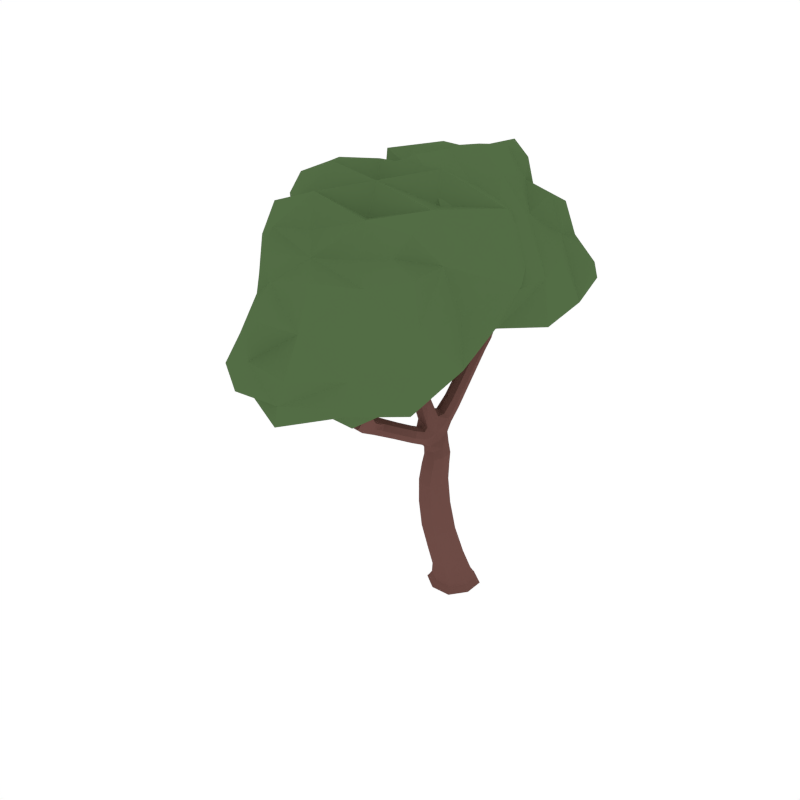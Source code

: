 # Source: CommonTree_5.blend  (saved by Blender 2.79.0; exported with 4.5.12 LTS)
import bpy
from mathutils import Matrix  # noqa: F401  (used for matrix-valued properties, if any)

bpy.ops.wm.read_factory_settings(use_empty=True)
scene = bpy.context.scene
scene.name = 'Scene'

# ---- collections
col_collection_1 = bpy.data.collections.new('Collection 1'); scene.collection.children.link(col_collection_1)

# ---- materials (node trees are filled in below, after node groups)
mat_wood = bpy.data.materials.new('Wood')
mat_wood.alpha_threshold = 0.0
mat_wood.diffuse_color = (0.1529, 0.07036, 0.05951, 1.0)
mat_wood.roughness = 0.5
mat_green = bpy.data.materials.new('Green')
mat_green.alpha_threshold = 0.0
mat_green.diffuse_color = (0.08744, 0.1523, 0.05986, 1.0)
mat_green.roughness = 0.5

# ---- material node trees

# ---- world
world_world = bpy.data.worlds.new('World'); scene.world = world_world
world_world.color = (1.0, 1.0, 1.0)
world_world.use_sun_shadow = False
world_world.sun_shadow_jitter_overblur = 0.0
world_world.cycles.sampling_method = 'NONE'
world_world.cycles.sample_map_resolution = 256

# ---- meshes
me_cube_014 = bpy.data.meshes.new('Cube.014')
me_cube_014.from_pydata([(0.01768, 0.02422, 0.2263), (-0.1054, -0.03797, 0.2238), (-0.04311, -0.161, 0.2214), (0.08, -0.09883, 0.2238), (-0.0117, 0.01568, -0.04512), (-0.04594, -0.2502, 0.5836), (0.1049, -0.0226, 0.0007295), (-0.04997, -0.101, 0.0007536), (-0.1283, 0.05395, 0.0007295), (0.02658, 0.1323, 0.0007055), (0.03463, 0.1568, -0.0371), (-0.1529, 0.062, -0.0371), (-0.05802, -0.1255, -0.0371), (0.1295, -0.03064, -0.0371), (-0.03826, -0.2427, 0.824), (0.006806, -0.08609, 0.5981), (0.05625, -0.1928, 0.593), (-0.09538, -0.1435, 0.5888), (-0.00589, 0.1905, 1.505), (0.007559, -0.09973, 0.8478), (0.04971, -0.1924, 0.838), (-0.08041, -0.1501, 0.8338), (0.03975, -0.4982, 1.587), (-0.001297, -0.1809, 1.035), (-0.104, -0.149, 1.037), (-0.06815, -0.2552, 0.9782), (0.1312, -0.5913, 1.692), (0.09611, -0.5085, 1.577), (0.05599, -0.4468, 1.608), (0.2351, -0.4006, 1.681), (0.1792, -0.746, 1.98), (0.1026, -0.5442, 1.703), (0.1428, -0.5528, 1.701), (0.09097, -0.5827, 1.694), (0.1728, -0.8137, 2.053), (0.1339, -0.7722, 1.973), (0.1682, -0.7754, 1.961), (0.1449, -0.7429, 1.991), (0.01155, -0.3878, 1.507), (-0.04257, -0.3538, 1.526), (-0.02919, -0.4294, 1.479), (-0.08332, -0.3954, 1.498), (0.2386, -0.44, 1.681), (0.2151, -0.3987, 1.682), (0.2187, -0.4382, 1.682), (0.2086, -0.401, 1.836), (0.2175, -0.4289, 1.764), (0.236, -0.3959, 1.768), (0.2171, -0.3952, 1.763), (0.1438, -0.4097, 1.641), (0.1773, -0.4625, 1.625), (0.1586, -0.4078, 1.616), (0.131, -0.6601, 1.863), (0.1571, -0.7019, 1.854), (0.1209, -0.6943, 1.855), (0.1672, -0.6677, 1.862), (0.167, -0.6282, 1.798), (0.1198, -0.6555, 1.79), (0.1571, -0.6654, 1.795), (0.06241, -0.4908, 1.956), (-0.01837, -0.4073, 2.08), (0.04936, -0.5126, 1.97), (0.04203, -0.4886, 1.936), (0.02898, -0.5104, 1.951), (-0.3782, -0.03318, 1.513), (-0.09038, -0.2463, 1.195), (-0.07039, -0.1816, 1.252), (-0.03015, -0.2304, 1.223), (-0.5177, 0.1005, 1.688), (-0.4015, -0.03539, 1.468), (-0.3752, 0.02789, 1.505), (-0.4903, 0.1726, 2.133), (-0.5642, 0.0901, 1.663), (-0.5274, 0.1533, 1.668), (-0.5739, 0.1429, 1.643), (-0.4876, 0.1546, 2.251), (-0.5287, 0.1687, 2.128), (-0.4825, 0.1318, 2.14), (-0.5208, 0.1279, 2.134), (-0.3985, 0.02568, 1.46), (-0.1765, -0.1217, 1.209), (-0.1827, -0.1255, 1.325), (-0.2006, -0.1885, 1.263), (-0.2068, -0.1922, 1.379), (-0.5634, 0.1124, 1.868), (-0.5194, 0.1196, 1.886), (-0.5718, 0.1607, 1.852), (-0.5278, 0.1679, 1.871), (0.1001, -0.6175, 1.807), (0.1157, -0.5925, 1.791), (0.1237, -0.6197, 1.829), (0.1393, -0.5947, 1.813), (-0.04541, -0.216, 0.924), (-0.08493, -0.1349, 0.9484), (0.03308, -0.1729, 0.9477), (-0.006449, -0.09184, 0.9721), (0.02197, 0.314, 1.948), (0.07273, 0.1665, 1.506), (0.04235, 0.2034, 1.475), (0.0245, 0.1536, 1.536), (0.04541, 0.3173, 1.981), (0.04346, 0.2852, 1.964), (0.05611, 0.3307, 1.935), (0.07759, 0.302, 1.951), (-0.004758, 0.02876, 1.342), (0.01279, 0.07948, 1.275), (0.04589, 0.04142, 1.309), (-0.03785, 0.06683, 1.309), (0.0806, 0.2366, 1.719), (0.05389, 0.2701, 1.694), (0.03819, 0.2221, 1.742), (0.01148, 0.2557, 1.717), (-0.0782, -0.07298, 1.096), (0.01837, -0.1021, 1.095), (-0.02054, -0.05949, 1.056), (-0.03929, -0.1156, 1.135), (-0.2755, -0.453, 1.138), (-0.3384, -0.6263, 1.208), (-0.2541, -0.5149, 1.107), (-0.2119, -0.4526, 1.172), (0.02365, -0.7393, 1.343), (-0.4894, -0.8243, 1.455), (-0.3021, -0.574, 1.249), (-0.2871, -0.6235, 1.229), (-0.3533, -0.5767, 1.228), (-0.5599, -0.8685, 1.51), (-0.5323, -0.7935, 1.452), (-0.5185, -0.821, 1.433), (-0.5032, -0.7969, 1.474), (-0.08887, -0.3955, 1.082), (-0.1178, -0.3426, 1.117), (-0.1489, -0.3885, 1.042), (-0.1778, -0.3356, 1.077), (0.04473, -0.7857, 1.466), (-0.009675, -0.76, 1.337), (0.01612, -0.7223, 1.35), (-0.0172, -0.743, 1.345), (0.05149, -0.7946, 1.494), (0.06956, -0.7861, 1.461), (0.06675, -0.771, 1.466), (0.04754, -0.8007, 1.461), (-0.1979, -0.569, 1.176), (-0.1526, -0.5037, 1.186), (-0.1943, -0.5634, 1.126), (-0.149, -0.498, 1.135), (0.02426, -0.7791, 1.4), (0.04533, -0.7489, 1.406), (0.05083, -0.7659, 1.402), (0.01875, -0.762, 1.404), (-0.1, -0.6605, 1.252), (-0.0606, -0.6171, 1.261), (-0.09615, -0.6669, 1.223), (-0.05671, -0.6235, 1.232), (-0.4228, -0.7123, 1.375), (-0.4473, -0.7488, 1.351), (-0.4568, -0.7147, 1.361), (-0.4133, -0.7464, 1.364), (-0.3717, -0.7106, 1.312), (-0.4163, -0.6784, 1.31), (-0.4088, -0.716, 1.303), (-0.3129, -0.6138, 1.517), (-0.2878, -0.5489, 1.672), (-0.3396, -0.6157, 1.528), (-0.3181, -0.5894, 1.504), (-0.3448, -0.5913, 1.515), (-0.3932, -0.6514, 1.339), (-0.3623, -0.6498, 1.325), (-0.3868, -0.6795, 1.354), (-0.3559, -0.6779, 1.34), (-0.1663, -0.2746, 1.403), (-0.1266, -0.3283, 1.374), (-0.06482, -0.3098, 1.405), (-0.1045, -0.2562, 1.433), (0.1625, -0.4644, 1.649), (0.2364, -0.4296, 1.769), (-0.1129, -0.2257, 1.025), (-0.01481, -0.2709, 1.026), (-0.05959, -0.2413, 1.072), (0.02425, 0.1252, -0.04311), (0.07946, -0.02171, 0.2257), (0.01333, -0.04881, 0.4171), (-0.08282, 0.1563, -0.0371), (-0.1212, 0.05163, -0.04311), (-0.1001, -0.1075, 0.4117), (-0.1523, -0.05544, -0.0371), (-0.04764, -0.09386, -0.04311), (-0.04321, -0.2219, 0.4074), (0.05943, -0.1249, -0.0371), (0.09784, -0.02027, -0.04311), (0.07019, -0.1633, 0.4128), (0.1045, 0.07444, 0.0007115), (-0.0593, 0.02383, 0.2257), (-0.1052, -0.115, 0.222), (0.03419, -0.1607, 0.222), (0.09011, -0.03884, 0.07141), (-0.04544, -0.1074, 0.07083), (-0.114, 0.02815, 0.07141), (0.02153, 0.0967, 0.07199), (-0.07047, 0.1319, 0.0007115), (-0.1279, -0.04309, 0.0007476), (0.04706, -0.1005, 0.0007476), (0.1289, 0.0868, -0.0371), (0.03141, 0.147, -0.02364), (-0.143, 0.05879, -0.02363), (-0.0548, -0.1157, -0.02363), (0.1197, -0.02743, -0.02363), (0.00319, -0.09919, 0.7486), (-0.08947, -0.1547, 0.7358), (-0.04604, -0.2543, 0.7294), (0.04662, -0.1988, 0.7421), (-0.0972, -0.2108, 0.5838), (0.01851, -0.2485, 0.587), (0.05609, -0.1248, 0.5978), (-0.05566, -0.08841, 0.5948), (0.008237, -0.09488, 0.9157), (-0.07623, -0.14, 0.8992), (-0.03418, -0.2263, 0.8836), (0.05029, -0.1812, 0.9), (-0.08189, -0.2088, 0.8254), (0.01683, -0.2409, 0.8286), (0.05006, -0.1333, 0.8464), (-0.0464, -0.1019, 0.8433), (-0.05195, -0.1495, 1.151), (-0.1241, -0.1504, 1.104), (-0.07173, -0.2273, 1.096), (-0.01265, -0.2007, 1.106), (0.01087, -0.1386, 1.065), (-0.05603, -0.09307, 0.9663), (-0.01193, -0.2259, 1.018), (-0.08433, -0.1863, 0.9304), (0.07953, -0.4905, 1.646), (0.0661, -0.5329, 1.631), (0.1117, -0.5415, 1.624), (0.1377, -0.5009, 1.651), (0.03373, -0.4695, 1.6), (-0.1426, -0.2234, 1.212), (-0.05069, -0.2508, 1.201), (0.09614, -0.4277, 1.618), (0.1173, -0.5857, 1.759), (0.1102, -0.6296, 1.755), (0.1484, -0.639, 1.757), (0.1589, -0.6015, 1.762), (0.1083, -0.5967, 1.69), (0.1468, -0.5741, 1.696), (0.1258, -0.539, 1.704), (0.08654, -0.5613, 1.699), (0.1602, -0.7887, 2.047), (0.1518, -0.8099, 2.031), (0.1773, -0.8113, 2.021), (0.1857, -0.7902, 2.036), (0.1824, -0.7615, 1.968), (0.1535, -0.6079, 1.801), (0.1309, -0.7568, 1.984), (0.1362, -0.6696, 1.792), (-0.07665, -0.3659, 1.517), (0.06391, -0.5166, 1.577), (0.1345, -0.4863, 1.592), (-0.005145, -0.3606, 1.523), (0.09355, -0.4095, 1.565), (0.01946, -0.4042, 1.573), (0.05796, -0.4765, 1.535), (-0.004562, -0.4589, 1.548), (0.2265, -0.4371, 1.708), (0.2256, -0.4011, 1.709), (0.2462, -0.4385, 1.711), (0.2452, -0.4025, 1.711), (0.2426, -0.4203, 1.681), (0.2287, -0.4495, 1.682), (0.2066, -0.416, 1.818), (0.2059, -0.3916, 1.815), (0.2203, -0.4162, 1.822), (0.2197, -0.3917, 1.819), (0.1451, -0.3935, 1.628), (0.1509, -0.439, 1.65), (0.2133, -0.4114, 1.762), (0.2263, -0.4381, 1.767), (0.2417, -0.4125, 1.769), (0.2256, -0.3875, 1.765), (0.1731, -0.4362, 1.613), (0.1732, -0.4756, 1.64), (0.2234, -0.3903, 1.682), (0.2127, -0.4175, 1.682), (0.1965, -0.4435, 1.668), (0.1874, -0.3982, 1.666), (0.2152, -0.4445, 1.659), (0.206, -0.3993, 1.657), (0.1712, -0.6867, 1.858), (0.1647, -0.7371, 1.99), (0.117, -0.6752, 1.859), (0.1482, -0.7811, 1.962), (0.133, -0.694, 1.918), (0.1576, -0.7306, 1.898), (0.1224, -0.7255, 1.904), (0.1682, -0.6992, 1.912), (0.1515, -0.6554, 1.865), (0.1364, -0.7067, 1.852), (0.1712, -0.6494, 1.798), (0.1077, -0.6343, 1.794), (0.1692, -0.6459, 1.826), (0.1224, -0.6729, 1.818), (0.1594, -0.6824, 1.822), (0.1306, -0.6367, 1.831), (-0.005034, -0.4215, 2.035), (0.01096, -0.4229, 2.05), (-0.01567, -0.4384, 2.046), (0.0003294, -0.4397, 2.061), (0.06081, -0.5024, 1.967), (0.1317, -0.5872, 1.798), (0.03608, -0.5169, 1.964), (0.1017, -0.6047, 1.793), (-0.1614, -0.3059, 1.381), (-0.08619, -0.3327, 1.382), (-0.1241, -0.1596, 1.27), (-0.03473, -0.2018, 1.245), (-0.1699, -0.2315, 1.376), (-0.1104, -0.2845, 1.308), (-0.0896, -0.2159, 1.369), (-0.0491, -0.2676, 1.339), (-0.5844, 0.1541, 1.724), (-0.5754, 0.1024, 1.743), (-0.5379, 0.163, 1.747), (-0.5289, 0.1113, 1.766), (-0.5373, 0.082, 1.681), (-0.196, -0.1587, 1.381), (-0.5819, 0.114, 1.647), (-0.1738, -0.108, 1.254), (-0.5089, 0.1671, 2.22), (-0.5031, 0.1378, 2.223), (-0.4811, 0.1693, 2.22), (-0.4753, 0.14, 2.223), (-0.4775, 0.1535, 2.137), (-0.551, 0.1761, 1.858), (-0.5796, 0.135, 1.855), (-0.499, 0.1193, 2.139), (-0.3902, -0.05014, 1.493), (-0.5121, 0.1296, 1.683), (-0.4062, -0.004825, 1.452), (-0.5519, 0.1612, 1.651), (-0.5191, 0.1068, 1.569), (-0.4789, 0.1158, 1.599), (-0.5121, 0.05204, 1.586), (-0.472, 0.06108, 1.616), (-0.3712, -0.001506, 1.52), (-0.3857, 0.04146, 1.482), (-0.21, -0.2081, 1.334), (-0.1868, -0.1531, 1.207), (-0.2663, -0.06299, 1.335), (-0.2614, -0.06706, 1.408), (-0.2813, -0.1297, 1.347), (-0.2764, -0.1338, 1.421), (-0.5136, 0.1458, 1.883), (-0.5108, 0.1805, 2.129), (-0.535, 0.1476, 2.13), (-0.5383, 0.1037, 1.881), (-0.5409, 0.1208, 2.009), (-0.5002, 0.1262, 2.02), (-0.549, 0.1648, 1.997), (-0.5083, 0.1702, 2.009), (0.1371, -0.608, 1.827), (0.05565, -0.4842, 1.942), (0.1083, -0.6246, 1.822), (0.03025, -0.499, 1.939), (0.07958, -0.5834, 1.852), (0.09242, -0.5613, 1.837), (0.1001, -0.586, 1.871), (0.1129, -0.5639, 1.856), (0.03339, -0.1217, 0.9659), (-0.0911, -0.1076, 1.066), (0.003259, -0.2147, 0.9297), (-0.1127, -0.1905, 1.019), (-0.06053, -0.2222, 0.9531), (-0.09728, -0.1372, 0.9912), (0.01143, -0.1715, 0.9899), (-0.02116, -0.08269, 1.018), (0.03017, 0.1783, 1.594), (0.07695, 0.1916, 1.566), (0.0007037, 0.2143, 1.565), (0.04748, 0.2276, 1.537), (0.009802, 0.2065, 1.482), (-0.07214, -0.09811, 1.126), (0.05538, 0.1512, 1.529), (0.01435, -0.07788, 1.066), (0.04198, 0.2981, 1.983), (0.06636, 0.311, 1.975), (0.02664, 0.3189, 1.972), (0.05102, 0.3318, 1.964), (0.03308, 0.3297, 1.937), (0.01497, 0.235, 1.735), (0.06534, 0.2213, 1.737), (0.07598, 0.3203, 1.94), (-0.02169, 0.08305, 1.284), (-0.001926, 0.1684, 1.528), (0.02795, 0.02596, 1.334), (0.07043, 0.1878, 1.483), (0.01493, 0.1148, 1.481), (0.03271, 0.1648, 1.418), (0.06377, 0.1276, 1.45), (-0.01613, 0.152, 1.449), (0.02528, 0.2716, 1.7), (0.02477, 0.2952, 1.959), (0.0653, 0.2866, 1.961), (0.07858, 0.2567, 1.701), (0.08153, 0.2805, 1.877), (0.05797, 0.3111, 1.857), (0.0441, 0.2646, 1.894), (0.02054, 0.2953, 1.874), (-0.03308, 0.04425, 1.334), (0.04289, 0.06323, 1.284), (-0.06012, -0.05513, 1.066), (-0.001751, -0.1191, 1.125), (-0.06167, -0.02238, 1.164), (0.02784, -0.04944, 1.164), (-0.008066, -0.00964, 1.128), (-0.02577, -0.06217, 1.201), (-0.2479, -0.5026, 1.203), (-0.3093, -0.5037, 1.173), (-0.2893, -0.5624, 1.145), (-0.2298, -0.575, 1.183), (-0.2486, -0.4373, 1.164), (-0.1763, -0.4809, 1.175), (-0.3487, -0.6341, 1.295), (-0.3936, -0.6443, 1.281), (-0.384, -0.6847, 1.27), (-0.3433, -0.6803, 1.283), (-0.3587, -0.6023, 1.212), (-0.3089, -0.6372, 1.214), (-0.2819, -0.5982, 1.244), (-0.3313, -0.5629, 1.244), (-0.5428, -0.8458, 1.513), (-0.5637, -0.8422, 1.495), (-0.5525, -0.8615, 1.479), (-0.5315, -0.8651, 1.497), (-0.5005, -0.8296, 1.439), (-0.3601, -0.6918, 1.323), (-0.5212, -0.7884, 1.468), (-0.4216, -0.6986, 1.304), (-0.1556, -0.3269, 1.105), (-0.2811, -0.4841, 1.114), (-0.2174, -0.5423, 1.113), (-0.08778, -0.3699, 1.111), (-0.1414, -0.4611, 1.114), (-0.1749, -0.4056, 1.147), (-0.2136, -0.4636, 1.079), (-0.2367, -0.404, 1.111), (-0.006102, -0.751, 1.373), (0.02463, -0.7348, 1.378), (0.001155, -0.7686, 1.369), (0.03189, -0.7524, 1.373), (0.009669, -0.7543, 1.338), (-0.1399, -0.4848, 1.163), (-0.02257, -0.7563, 1.34), (-0.1757, -0.5374, 1.193), (0.04354, -0.7934, 1.489), (0.06025, -0.7805, 1.489), (0.04555, -0.8043, 1.484), (0.06226, -0.7914, 1.484), (0.05532, -0.7746, 1.467), (0.01437, -0.7734, 1.402), (0.05954, -0.7972, 1.459), (0.05423, -0.7538, 1.405), (-0.1704, -0.5289, 1.117), (-0.04946, -0.6097, 1.249), (-0.2078, -0.5829, 1.149), (-0.08063, -0.637, 1.263), (-0.1638, -0.5996, 1.201), (-0.1208, -0.5421, 1.211), (-0.1616, -0.5982, 1.158), (-0.1185, -0.5407, 1.168), (0.03115, -0.7516, 1.406), (0.04035, -0.7968, 1.464), (0.03941, -0.7772, 1.399), (0.07338, -0.7748, 1.463), (0.04469, -0.7902, 1.43), (0.06407, -0.7619, 1.435), (0.06766, -0.7779, 1.431), (0.04111, -0.7742, 1.435), (-0.0748, -0.6466, 1.22), (-0.1086, -0.6748, 1.236), (0.02742, -0.7252, 1.348), (-0.001623, -0.7287, 1.349), (-0.04002, -0.7191, 1.308), (-0.004266, -0.6901, 1.314), (-0.03364, -0.733, 1.293), (0.002118, -0.7039, 1.299), (-0.4278, -0.7562, 1.355), (-0.4891, -0.8114, 1.47), (-0.4421, -0.7051, 1.371), (-0.5327, -0.8063, 1.437), (-0.4577, -0.7447, 1.419), (-0.4771, -0.7743, 1.386), (-0.4889, -0.7439, 1.401), (-0.4459, -0.7752, 1.404), (-0.4096, -0.7287, 1.373), (-0.4606, -0.7323, 1.353), (-0.3886, -0.7226, 1.306), (-0.4034, -0.6608, 1.321), (-0.3893, -0.7281, 1.334), (-0.4334, -0.6962, 1.331), (-0.4256, -0.7331, 1.324), (-0.399, -0.6928, 1.35), (-0.2899, -0.5523, 1.623), (-0.2854, -0.5713, 1.633), (-0.3107, -0.5533, 1.632), (-0.3062, -0.5723, 1.643), (-0.3251, -0.6207, 1.526), (-0.3511, -0.6636, 1.33), (-0.3487, -0.6041, 1.525), (-0.3797, -0.6433, 1.328), (-0.1778, -0.3594, 1.051), (-0.1122, -0.4062, 1.053), (-0.1271, -0.2692, 1.046), (-0.09027, -0.3118, 1.006), (-0.06971, -0.2819, 1.091), (-0.03284, -0.3244, 1.05), (-0.3701, -0.6855, 1.351), (-0.3087, -0.6013, 1.507), (-0.3974, -0.666, 1.35), (-0.3329, -0.5842, 1.506), (-0.3767, -0.6337, 1.393), (-0.3498, -0.6315, 1.382), (-0.3718, -0.6583, 1.406), (-0.3449, -0.6561, 1.395), (-0.1458, -0.2521, 1.425), (-0.06882, -0.2782, 1.427), (-0.06626, -0.4229, 1.482), (0.004529, -0.417, 1.488), (-0.152, -0.3273, 1.447), (-0.1094, -0.3769, 1.422), (-0.09546, -0.3022, 1.476), (-0.05277, -0.3517, 1.451), (-0.1037, -0.2353, 0.9903), (-0.03043, -0.2717, 0.9896), (-0.0976, -0.2273, 1.059), (-0.02372, -0.2588, 1.062), (0.09462, 0.06946, -0.04155), (0.06965, -0.09122, 0.4163), (-0.06548, 0.122, -0.04155), (-0.05713, -0.04969, 0.4155), (0.04208, -0.09064, -0.04155), (0.02817, -0.2214, 0.409), (-0.118, -0.0381, -0.04155), (-0.1004, -0.1792, 0.4082), (0.08968, 0.04608, 0.07185), (-0.06336, 0.0963, 0.07185), (-0.1136, -0.05674, 0.07098), (0.03951, -0.107, 0.07098), (-0.07788, 0.1465, -0.02364), (-0.1425, -0.05051, -0.02363), (0.05449, -0.1152, -0.02363), (0.1192, 0.08186, -0.02364), (0.04686, -0.1347, 0.7485), (-0.05279, -0.1025, 0.7439), (-0.09212, -0.218, 0.7293), (0.01235, -0.2518, 0.7342), (0.05061, -0.1268, 0.912), (-0.04474, -0.0958, 0.9113), (-0.07609, -0.1945, 0.8872), (0.01834, -0.2253, 0.8879), (-0.009174, -0.1632, 1.124), (-0.1022, -0.1324, 1.133), (-0.1195, -0.1954, 1.085), (-0.02747, -0.2299, 1.078), (0.1131, -0.4749, 1.646), (0.06137, -0.5092, 1.64), (0.08559, -0.5481, 1.623), (0.1393, -0.5158, 1.63), (0.1433, -0.5863, 1.77), (0.1029, -0.6098, 1.763), (0.127, -0.6435, 1.754), (0.1628, -0.6227, 1.76), (0.1717, -0.7735, 2.03), (0.1467, -0.7881, 2.026), (0.1594, -0.8053, 2.008), (0.1846, -0.7908, 2.012), (-0.008294, -0.4269, 1.564), (0.02081, -0.4817, 1.535), (0.1084, -0.4516, 1.554), (0.07361, -0.3926, 1.584), (0.2356, -0.4473, 1.71), (0.2221, -0.4184, 1.708), (0.2341, -0.3932, 1.71), (0.2516, -0.4204, 1.711), (0.2167, -0.4246, 1.806), (0.2067, -0.4057, 1.802), (0.2159, -0.3879, 1.804), (0.2273, -0.4061, 1.808), (0.216, -0.4221, 1.655), (0.2074, -0.4554, 1.665), (0.1937, -0.3875, 1.661), (0.188, -0.4206, 1.669), (0.1718, -0.7162, 1.904), (0.1531, -0.6887, 1.919), (0.1191, -0.7085, 1.913), (0.1372, -0.7359, 1.898), (0.1525, -0.6259, 1.825), (0.1385, -0.6868, 1.819), (0.1735, -0.6665, 1.825), (0.1141, -0.6479, 1.819), (0.0178, -0.4364, 2.015), (-0.001606, -0.4477, 2.013), (0.02167, -0.4499, 2.034), (0.002553, -0.4611, 2.032), (-0.1604, -0.2567, 1.326), (-0.07015, -0.2893, 1.315), (-0.1445, -0.2, 1.377), (-0.0535, -0.2373, 1.362), (-0.5622, 0.1713, 1.731), (-0.5927, 0.1262, 1.727), (-0.5488, 0.09369, 1.759), (-0.5229, 0.1395, 1.762), (-0.4996, 0.1746, 2.196), (-0.5168, 0.151, 2.197), (-0.4909, 0.1304, 2.202), (-0.475, 0.1547, 2.2), (-0.4893, 0.0427, 1.606), (-0.4664, 0.09088, 1.614), (-0.5266, 0.07732, 1.57), (-0.4997, 0.1248, 1.58), (-0.2674, -0.1004, 1.432), (-0.2603, -0.04934, 1.368), (-0.2829, -0.1494, 1.388), (-0.2748, -0.09433, 1.322), (-0.4948, 0.1499, 2.018), (-0.5299, 0.1782, 2.001), (-0.5559, 0.1417, 2.0), (-0.5177, 0.1122, 2.018), (0.1113, -0.5758, 1.868), (0.1061, -0.5569, 1.843), (0.08687, -0.5901, 1.865), (0.08061, -0.5719, 1.839), (0.01711, -0.113, 1.021), (-0.07361, -0.08499, 1.022), (-0.01488, -0.2234, 0.966), (-0.1036, -0.1929, 0.9674), (0.06012, 0.1763, 1.587), (0.004548, 0.1926, 1.587), (0.07472, 0.2126, 1.544), (0.01592, 0.2303, 1.544), (0.05868, 0.2976, 1.976), (0.0292, 0.3036, 1.974), (0.06604, 0.3225, 1.961), (0.0355, 0.3289, 1.959), (-0.0003217, 0.1681, 1.426), (-0.01197, 0.1298, 1.473), (0.04628, 0.1123, 1.473), (0.06129, 0.1491, 1.426), (0.03272, 0.3111, 1.861), (0.02361, 0.2758, 1.888), (0.06806, 0.2651, 1.89), (0.07976, 0.2995, 1.863), (-0.05617, -0.04587, 1.192), (0.02423, -0.02676, 1.136), (-0.04479, -0.005652, 1.137), (0.009065, -0.06535, 1.191), (-0.2104, -0.5311, 1.197), (-0.2832, -0.4884, 1.196), (-0.3151, -0.5334, 1.151), (-0.2447, -0.582, 1.148), (-0.3391, -0.6626, 1.299), (-0.3795, -0.6339, 1.297), (-0.3987, -0.6658, 1.272), (-0.3615, -0.6924, 1.274), (-0.5223, -0.8444, 1.498), (-0.5461, -0.8274, 1.496), (-0.5539, -0.8397, 1.472), (-0.53, -0.8567, 1.473), (-0.2115, -0.39, 1.137), (-0.2407, -0.4332, 1.086), (-0.1769, -0.4923, 1.091), (-0.144, -0.4425, 1.146), (-0.01094, -0.7633, 1.37), (0.008229, -0.7391, 1.376), (0.03517, -0.739, 1.377), (0.01911, -0.7655, 1.369), (0.04156, -0.7997, 1.481), (0.05261, -0.7826, 1.484), (0.0662, -0.7817, 1.481), (0.05565, -0.7989, 1.477), (-0.1389, -0.5687, 1.152), (-0.1095, -0.5274, 1.193), (-0.174, -0.6137, 1.177), (-0.1422, -0.5708, 1.216), (0.05192, -0.7642, 1.436), (0.03693, -0.7851, 1.433), (0.0573, -0.7882, 1.429), (0.07138, -0.7666, 1.433), (-0.01346, -0.722, 1.292), (-0.04648, -0.7332, 1.299), (0.007159, -0.6897, 1.308), (-0.02303, -0.7012, 1.314), (-0.4585, -0.7825, 1.391), (-0.444, -0.7601, 1.416), (-0.4762, -0.7368, 1.414), (-0.4909, -0.7588, 1.389), (-0.3789, -0.7056, 1.342), (-0.4386, -0.7159, 1.325), (-0.4055, -0.7398, 1.327), (-0.4151, -0.6794, 1.34), (-0.2908, -0.5719, 1.596), (-0.3092, -0.5589, 1.595), (-0.3029, -0.5865, 1.61), (-0.3212, -0.5736, 1.609), (-0.1222, -0.2857, 1.016), (-0.05318, -0.3303, 1.017), (-0.1085, -0.2665, 1.077), (-0.03606, -0.3047, 1.083), (-0.3574, -0.6632, 1.404), (-0.3404, -0.6434, 1.385), (-0.3807, -0.6468, 1.403), (-0.3647, -0.6262, 1.384), (-0.1347, -0.3024, 1.468), (-0.05969, -0.3206, 1.471), (-0.1446, -0.3584, 1.427), (-0.07067, -0.3767, 1.43), (-0.04162, -0.1258, 2.448), (-0.3231, -0.006528, 2.377), (-0.7265, -0.01409, 1.997), (-0.7246, -0.4846, 2.282), (-0.5015, -0.5216, 1.566), (-0.2022, -1.033, 1.501), (0.09051, -1.273, 2.001), (-0.4295, -1.24, 1.701), (-0.08431, -1.001, 2.229), (-0.3063, -0.7365, 2.427), (-0.2473, -1.184, 2.076), (0.01695, -1.347, 1.664), (-0.7192, -0.3409, 1.923), (-0.6116, -0.2113, 2.341), (-0.1275, 0.253, 1.851), (0.4754, -0.1675, 1.986), (-0.2811, 0.2422, 2.133), (0.1865, 0.2585, 2.157), (0.1523, -0.2689, 1.62), (-0.6548, -0.685, 1.797), (-0.6512, -0.1433, 1.758), (-0.5975, -0.8068, 2.177), (0.1435, -0.4374, 2.354), (0.1583, -0.7271, 2.202), (0.3409, -0.7679, 1.917), (0.3423, -0.9398, 1.6), (0.2336, -0.7648, 1.501), (-0.4751, -0.4414, 2.481), (-0.06148, -0.1693, 2.395), (-0.3189, -0.2692, 2.267), (-0.6953, -0.1363, 1.954), (-0.6552, 0.1818, 2.231), (-0.3764, 0.4394, 1.51), (-0.106, 0.6953, 1.539), (-0.1612, 0.7688, 2.16), (-0.1272, 0.6141, 2.44), (-0.3362, 0.3999, 2.414), (-0.7298, 0.1796, 1.917), (-0.5615, -0.01882, 2.22), (-0.07846, -0.2482, 1.733), (0.4563, 0.07816, 1.943), (-0.2303, -0.3765, 1.979), (0.2549, -0.4319, 1.991), (0.1553, 0.2431, 1.633), (-0.5597, 0.529, 1.76), (-0.5595, 0.06707, 1.764), (-0.5589, 0.5111, 2.21), (0.09473, 0.1869, 2.385), (0.05559, 0.4623, 2.287), (0.235, 0.5558, 2.002), (0.3479, 0.7778, 1.721), (0.2003, 0.6146, 1.631), (-0.4712, 0.122, 2.346), (-0.1433, 0.8332, 1.717), (-0.1962, -0.4084, 1.566), (-0.2827, -0.3163, 2.369), (0.1154, 0.3205, 2.026), (-0.03149, 0.3359, 2.206), (-0.5626, 0.1275, 2.059), (-0.6038, -0.9294, 1.719), (-0.6617, -0.6229, 1.679), (-0.6301, -0.4946, 2.411), (-0.8152, -0.1719, 1.962), (-0.6532, -0.04707, 1.836), (-0.5535, -0.2989, 2.455), (-0.3669, -0.7463, 1.486), (-0.2079, -0.8595, 2.293), (0.185, -1.142, 1.624), (-0.1803, -1.41, 1.699), (-0.05873, -1.299, 1.513), (0.07851, -1.182, 2.201), (0.05299, -0.9083, 1.383), (-0.4304, -1.173, 1.527), (-0.2227, -1.163, 2.271), (0.06535, -0.8592, 2.21), (0.3439, -0.4599, 1.896), (-0.4825, -0.09704, 2.375), (-0.424, -0.9502, 2.117), (-0.6533, -0.3342, 2.289), (0.2239, -1.039, 1.949), (-0.07481, -1.404, 2.073), (-0.3172, -1.236, 1.883), (0.1055, -1.384, 1.823), (-0.7651, -0.4268, 2.115), (-0.6583, -0.1365, 2.183), (0.2863, -0.2613, 2.191), (0.2332, -0.5141, 1.464), (0.1655, -0.6041, 2.282), (-0.1812, -0.06621, 2.341), (-0.2494, 0.3083, 2.02), (-0.2716, 0.07487, 2.245), (-0.4469, 0.05406, 1.72), (-0.09989, -0.6, 2.306), (0.3718, -0.1797, 1.771), (-0.734, -0.2629, 1.813), (-0.5015, -0.8049, 2.361), (-0.6181, -0.754, 1.967), (0.1283, 0.08043, 2.304), (0.3485, 0.083, 2.063), (0.04177, -0.008123, 1.75), (-0.7194, -0.5162, 1.885), (-0.5874, -0.3387, 1.7), (-0.5647, -0.6015, 2.203), (0.04328, -0.2567, 2.313), (0.2914, -0.7409, 2.135), (0.3464, -0.8265, 1.708), (0.3609, -0.8491, 1.526), (-0.3905, -0.5783, 2.376), (-0.1525, 0.3476, 1.53), (-0.3081, 0.002419, 2.449), (0.2095, -0.4479, 1.741), (0.009154, -0.473, 2.011), (-0.5332, -0.2774, 1.942), (-0.4003, 0.6781, 1.71), (-0.453, 0.4875, 1.63), (-0.6417, 0.1732, 2.393), (-0.7708, 0.006505, 1.965), (-0.6139, -0.05853, 1.847), (-0.5395, 0.005778, 2.343), (-0.2324, 0.5993, 1.537), (-0.2461, 0.5097, 2.408), (0.1279, 0.7793, 1.743), (0.07158, 0.7111, 1.494), (-0.1144, 0.7294, 1.585), (-0.1585, 0.6822, 2.338), (0.005962, 0.5517, 2.377), (0.376, 0.3438, 1.966), (-0.4647, -0.1445, 2.247), (-0.379, 0.5864, 2.169), (-0.6601, 0.04844, 2.236), (0.1269, 0.7584, 2.115), (-0.1276, 0.7139, 1.917), (-0.6457, 0.1676, 2.072), (-0.6703, -0.1098, 2.114), (0.3106, 0.0937, 2.215), (0.2002, 0.4694, 1.627), (0.07784, 0.3508, 2.337), (-0.2069, -0.2831, 2.357), (-0.211, -0.4316, 1.798), (-0.2991, -0.3825, 2.178), (-0.3877, -0.07118, 1.717), (-0.1378, 0.3073, 2.471), (0.4569, 0.1267, 1.672), (-0.6933, 0.14, 1.783), (-0.4997, 0.4775, 2.394), (-0.5042, 0.4804, 1.983), (0.1625, -0.3459, 2.253), (0.4304, -0.1992, 1.948), (0.06455, -0.02554, 1.615), (-0.6788, 0.3684, 1.837), (-0.4941, 0.2473, 1.606), (-0.6306, 0.3528, 2.228), (0.03851, 0.008821, 2.358), (0.1826, 0.5025, 2.225), (0.3735, 0.6885, 1.843), (0.2866, 0.6496, 1.669), (-0.4078, 0.2601, 2.374), (0.4163, -0.5309, 1.659), (-0.07651, -0.6451, 1.51), (0.01851, -0.756, 2.358), (-0.5086, 0.1303, 1.89), (-0.3809, -0.1912, 2.455), (-0.05051, 0.404, 2.087), (-0.3744, -0.9478, 2.296), (-0.5403, -0.8373, 1.594), (-0.764, -0.1417, 1.839), (-0.6387, -0.3726, 2.401), (0.1821, -0.9542, 2.132), (0.1568, -1.076, 1.546), (-0.07706, -1.261, 2.189), (-0.2068, -1.286, 1.62), (0.2619, -0.4981, 2.128), (-0.06032, 0.1249, 2.292), (-0.5282, 0.001259, 2.238), (-0.5026, -0.9534, 1.902), (-0.7351, -0.264, 2.156), (0.2222, -1.108, 1.757), (-0.1025, -1.392, 1.859), (-0.3188, -0.1801, 1.654), (-0.1694, -0.4633, 2.442), (0.2974, 0.1062, 1.884), (-0.7415, -0.4457, 1.767), (-0.5274, -0.6254, 2.332), (-0.6193, -0.559, 2.032), (0.2937, -0.05294, 2.3), (0.4394, 0.4489, 1.702), (-0.03084, 0.5398, 1.459), (-0.06187, 0.4466, 2.453), (-0.5079, -0.2605, 1.76), (-0.408, -0.1276, 2.4), (0.006891, -0.466, 1.867), (-0.3608, 0.5777, 2.356), (-0.3764, 0.6877, 1.503), (-0.7382, 0.009907, 1.84), (-0.5769, 0.07868, 2.286), (0.0257, 0.5827, 2.232), (0.1171, 0.7544, 1.633), (0.193, 0.3045, 2.168), (-0.05807, -0.3782, 2.186), (-0.4618, -0.156, 2.092), (-0.4195, 0.6786, 1.949), (-0.6826, 0.03531, 2.099), (0.1539, 0.836, 1.912), (-0.2692, 0.1453, 1.654), (-0.2175, 0.1564, 2.462), (0.337, -0.1491, 1.723), (-0.5489, 0.3159, 1.726), (-0.5718, 0.327, 2.393), (-0.5725, 0.3242, 2.029), (0.3007, -0.1364, 2.225)], [], [(0, 179, 542, 197), (0, 197, 543, 191), (0, 191, 537, 180), (0, 180, 535, 179), (1, 191, 543, 196), (1, 196, 544, 192), (1, 192, 541, 183), (1, 183, 537, 191), (2, 192, 544, 195), (2, 195, 545, 193), (2, 193, 539, 186), (2, 186, 541, 192), (3, 193, 545, 194), (3, 194, 542, 179), (3, 179, 535, 189), (3, 189, 539, 193), (4, 182, 536, 178), (4, 178, 534, 188), (4, 188, 538, 185), (4, 185, 540, 182), (5, 186, 539, 211), (5, 211, 553, 208), (5, 208, 552, 210), (5, 210, 541, 186), (6, 200, 548, 205), (6, 205, 549, 190), (6, 190, 542, 194), (6, 194, 545, 200), (7, 199, 547, 204), (7, 204, 548, 200), (7, 200, 545, 195), (7, 195, 544, 199), (8, 198, 546, 203), (8, 203, 547, 199), (8, 199, 544, 196), (8, 196, 543, 198), (9, 190, 549, 202), (9, 202, 546, 198), (9, 198, 543, 197), (9, 197, 542, 190), (10, 201, 534, 178), (10, 178, 536, 181), (10, 181, 546, 202), (10, 202, 549, 201), (11, 181, 536, 182), (11, 182, 540, 184), (11, 184, 547, 203), (11, 203, 546, 181), (12, 184, 540, 185), (12, 185, 538, 187), (12, 187, 548, 204), (12, 204, 547, 184), (13, 187, 538, 188), (13, 188, 534, 201), (13, 201, 549, 205), (13, 205, 548, 187), (14, 208, 553, 219), (14, 219, 557, 216), (14, 216, 556, 218), (14, 218, 552, 208), (15, 180, 537, 213), (15, 213, 551, 206), (15, 206, 550, 212), (15, 212, 535, 180), (16, 189, 535, 212), (16, 212, 550, 209), (16, 209, 553, 211), (16, 211, 539, 189), (17, 183, 541, 210), (17, 210, 552, 207), (17, 207, 551, 213), (17, 213, 537, 183), (18, 397, 643, 391), (18, 391, 635, 376), (18, 376, 637, 378), (18, 378, 642, 397), (19, 206, 551, 221), (19, 221, 555, 214), (19, 214, 554, 220), (19, 220, 550, 206), (20, 209, 550, 220), (20, 220, 554, 217), (20, 217, 557, 219), (20, 219, 553, 209), (21, 207, 552, 218), (21, 218, 556, 215), (21, 215, 555, 221), (21, 221, 551, 207), (22, 261, 575, 255), (22, 255, 564, 231), (22, 231, 563, 234), (22, 234, 574, 261), (23, 372, 630, 226), (23, 226, 558, 225), (23, 225, 561, 228), (23, 228, 632, 372), (24, 371, 633, 369), (24, 369, 560, 223), (24, 223, 559, 367), (24, 367, 631, 371), (25, 370, 632, 531), (25, 531, 703, 511), (25, 511, 702, 530), (25, 530, 633, 370), (26, 232, 565, 243), (26, 243, 569, 240), (26, 240, 568, 242), (26, 242, 564, 232), (27, 260, 576, 256), (27, 256, 565, 232), (27, 232, 564, 255), (27, 255, 575, 260), (28, 259, 574, 234), (28, 234, 563, 230), (28, 230, 562, 237), (28, 237, 577, 259), (29, 285, 588, 280), (29, 280, 580, 265), (29, 265, 581, 266), (29, 266, 586, 285), (30, 293, 591, 287), (30, 287, 570, 249), (30, 249, 573, 250), (30, 250, 590, 293), (31, 230, 563, 245), (31, 245, 567, 238), (31, 238, 566, 244), (31, 244, 562, 230), (32, 233, 562, 244), (32, 244, 566, 241), (32, 241, 569, 243), (32, 243, 565, 233), (33, 231, 564, 242), (33, 242, 568, 239), (33, 239, 567, 245), (33, 245, 563, 231), (34, 247, 572, 248), (34, 248, 573, 249), (34, 249, 570, 246), (34, 246, 571, 247), (35, 292, 593, 289), (35, 289, 572, 247), (35, 247, 571, 252), (35, 252, 592, 292), (36, 291, 590, 250), (36, 250, 573, 248), (36, 248, 572, 289), (36, 289, 593, 291), (37, 290, 592, 252), (37, 252, 571, 246), (37, 246, 570, 287), (37, 287, 591, 290), (38, 529, 711, 257), (38, 257, 577, 258), (38, 258, 576, 525), (38, 525, 713, 529), (39, 528, 710, 254), (39, 254, 574, 259), (39, 259, 577, 257), (39, 257, 711, 528), (40, 527, 713, 525), (40, 525, 576, 260), (40, 260, 575, 524), (40, 524, 712, 527), (41, 526, 712, 524), (41, 524, 575, 261), (41, 261, 574, 254), (41, 254, 710, 526), (42, 284, 586, 266), (42, 266, 581, 264), (42, 264, 578, 267), (42, 267, 587, 284), (43, 283, 589, 281), (43, 281, 579, 263), (43, 263, 580, 280), (43, 280, 588, 283), (44, 282, 587, 267), (44, 267, 578, 262), (44, 262, 579, 281), (44, 281, 589, 282), (45, 271, 584, 269), (45, 269, 583, 268), (45, 268, 582, 270), (45, 270, 585, 271), (46, 262, 578, 275), (46, 275, 582, 268), (46, 268, 583, 274), (46, 274, 579, 262), (47, 265, 580, 277), (47, 277, 584, 271), (47, 271, 585, 276), (47, 276, 581, 265), (48, 263, 579, 274), (48, 274, 583, 269), (48, 269, 584, 277), (48, 277, 580, 263), (49, 237, 562, 273), (49, 273, 589, 283), (49, 283, 588, 272), (49, 272, 577, 237), (50, 256, 576, 278), (50, 278, 586, 284), (50, 284, 587, 279), (50, 279, 565, 256), (51, 258, 577, 272), (51, 272, 588, 285), (51, 285, 586, 278), (51, 278, 576, 258), (52, 301, 597, 288), (52, 288, 592, 290), (52, 290, 591, 294), (52, 294, 594, 301), (53, 300, 596, 286), (53, 286, 590, 291), (53, 291, 593, 295), (53, 295, 595, 300), (54, 299, 595, 295), (54, 295, 593, 292), (54, 292, 592, 288), (54, 288, 597, 299), (55, 298, 594, 294), (55, 294, 591, 293), (55, 293, 590, 286), (55, 286, 596, 298), (56, 241, 566, 251), (56, 251, 594, 298), (56, 298, 596, 296), (56, 296, 569, 241), (57, 239, 568, 253), (57, 253, 595, 299), (57, 299, 597, 297), (57, 297, 567, 239), (58, 240, 569, 296), (58, 296, 596, 300), (58, 300, 595, 253), (58, 253, 568, 240), (59, 365, 627, 359), (59, 359, 598, 303), (59, 303, 600, 306), (59, 306, 626, 365), (60, 302, 599, 304), (60, 304, 601, 305), (60, 305, 600, 303), (60, 303, 598, 302), (61, 364, 626, 306), (61, 306, 600, 305), (61, 305, 601, 308), (61, 308, 628, 364), (62, 363, 629, 361), (62, 361, 599, 302), (62, 302, 598, 359), (62, 359, 627, 363), (63, 362, 628, 308), (63, 308, 601, 304), (63, 304, 599, 361), (63, 361, 629, 362), (64, 349, 618, 342), (64, 342, 615, 341), (64, 341, 614, 334), (64, 334, 620, 349), (65, 224, 561, 236), (65, 236, 603, 315), (65, 315, 602, 235), (65, 235, 560, 224), (66, 222, 559, 312), (66, 312, 604, 316), (66, 316, 605, 313), (66, 313, 558, 222), (67, 225, 558, 313), (67, 313, 605, 317), (67, 317, 603, 236), (67, 236, 561, 225), (68, 341, 615, 335), (68, 335, 609, 321), (68, 321, 608, 322), (68, 322, 614, 341), (69, 336, 621, 348), (69, 348, 620, 334), (69, 334, 614, 340), (69, 340, 616, 336), (70, 342, 618, 347), (70, 347, 619, 343), (70, 343, 617, 339), (70, 339, 615, 342), (71, 357, 623, 351), (71, 351, 610, 328), (71, 328, 613, 330), (71, 330, 622, 357), (72, 340, 614, 322), (72, 322, 608, 319), (72, 319, 607, 324), (72, 324, 616, 340), (73, 339, 617, 337), (73, 337, 606, 320), (73, 320, 609, 335), (73, 335, 615, 339), (74, 338, 616, 324), (74, 324, 607, 318), (74, 318, 606, 337), (74, 337, 617, 338), (75, 326, 611, 327), (75, 327, 612, 329), (75, 329, 613, 328), (75, 328, 610, 326), (76, 356, 624, 352), (76, 352, 611, 326), (76, 326, 610, 351), (76, 351, 623, 356), (77, 355, 622, 330), (77, 330, 613, 329), (77, 329, 612, 333), (77, 333, 625, 355), (78, 354, 625, 333), (78, 333, 612, 327), (78, 327, 611, 352), (78, 352, 624, 354), (79, 343, 619, 346), (79, 346, 621, 336), (79, 336, 616, 338), (79, 338, 617, 343), (80, 325, 559, 223), (80, 223, 560, 345), (80, 345, 621, 346), (80, 346, 619, 325), (81, 323, 604, 312), (81, 312, 559, 325), (81, 325, 619, 347), (81, 347, 618, 323), (82, 345, 560, 235), (82, 235, 602, 344), (82, 344, 620, 348), (82, 348, 621, 345), (83, 314, 604, 323), (83, 323, 618, 349), (83, 349, 620, 344), (83, 344, 602, 314), (84, 319, 608, 353), (84, 353, 625, 354), (84, 354, 624, 332), (84, 332, 607, 319), (85, 321, 609, 350), (85, 350, 622, 355), (85, 355, 625, 353), (85, 353, 608, 321), (86, 318, 607, 332), (86, 332, 624, 356), (86, 356, 623, 331), (86, 331, 606, 318), (87, 320, 606, 331), (87, 331, 623, 357), (87, 357, 622, 350), (87, 350, 609, 320), (88, 297, 597, 360), (88, 360, 628, 362), (88, 362, 629, 309), (88, 309, 567, 297), (89, 238, 567, 309), (89, 309, 629, 363), (89, 363, 627, 307), (89, 307, 566, 238), (90, 301, 594, 358), (90, 358, 626, 364), (90, 364, 628, 360), (90, 360, 597, 301), (91, 251, 566, 307), (91, 307, 627, 365), (91, 365, 626, 358), (91, 358, 594, 251), (92, 216, 557, 368), (92, 368, 632, 370), (92, 370, 633, 229), (92, 229, 556, 216), (93, 215, 556, 229), (93, 229, 633, 371), (93, 371, 631, 227), (93, 227, 555, 215), (94, 217, 554, 366), (94, 366, 630, 372), (94, 372, 632, 368), (94, 368, 557, 217), (95, 214, 555, 227), (95, 227, 631, 373), (95, 373, 630, 366), (95, 366, 554, 214), (96, 405, 647, 399), (96, 399, 639, 384), (96, 384, 641, 386), (96, 386, 646, 405), (97, 396, 645, 393), (97, 393, 636, 375), (97, 375, 634, 380), (97, 380, 644, 396), (98, 395, 642, 378), (98, 378, 637, 377), (98, 377, 636, 393), (98, 393, 645, 395), (99, 394, 644, 380), (99, 380, 634, 374), (99, 374, 635, 391), (99, 391, 643, 394), (100, 385, 641, 384), (100, 384, 639, 382), (100, 382, 638, 383), (100, 383, 640, 385), (101, 404, 648, 400), (101, 400, 638, 382), (101, 382, 639, 399), (101, 399, 647, 404), (102, 403, 646, 386), (102, 386, 641, 385), (102, 385, 640, 389), (102, 389, 649, 403), (103, 402, 649, 389), (103, 389, 640, 383), (103, 383, 638, 400), (103, 400, 648, 402), (104, 413, 653, 392), (104, 392, 644, 394), (104, 394, 643, 406), (104, 406, 650, 413), (105, 412, 652, 390), (105, 390, 642, 395), (105, 395, 645, 407), (105, 407, 651, 412), (106, 411, 651, 407), (106, 407, 645, 396), (106, 396, 644, 392), (106, 392, 653, 411), (107, 410, 650, 406), (107, 406, 643, 397), (107, 397, 642, 390), (107, 390, 652, 410), (108, 375, 636, 401), (108, 401, 649, 402), (108, 402, 648, 388), (108, 388, 634, 375), (109, 377, 637, 398), (109, 398, 646, 403), (109, 403, 649, 401), (109, 401, 636, 377), (110, 374, 634, 388), (110, 388, 648, 404), (110, 404, 647, 387), (110, 387, 635, 374), (111, 376, 635, 387), (111, 387, 647, 405), (111, 405, 646, 398), (111, 398, 637, 376), (112, 367, 559, 379), (112, 379, 650, 410), (112, 410, 652, 408), (112, 408, 631, 367), (113, 226, 630, 381), (113, 381, 651, 411), (113, 411, 653, 409), (113, 409, 558, 226), (114, 373, 631, 408), (114, 408, 652, 412), (114, 412, 651, 381), (114, 381, 630, 373), (115, 222, 558, 409), (115, 409, 653, 413), (115, 413, 650, 379), (115, 379, 559, 222), (116, 443, 667, 437), (116, 437, 656, 415), (116, 415, 655, 418), (116, 418, 666, 443), (117, 416, 657, 425), (117, 425, 661, 422), (117, 422, 660, 424), (117, 424, 656, 416), (118, 442, 668, 438), (118, 438, 657, 416), (118, 416, 656, 437), (118, 437, 667, 442), (119, 441, 666, 418), (119, 418, 655, 414), (119, 414, 654, 419), (119, 419, 669, 441), (120, 483, 688, 478), (120, 478, 672, 447), (120, 447, 673, 448), (120, 448, 686, 483), (121, 491, 691, 485), (121, 485, 662, 431), (121, 431, 665, 432), (121, 432, 690, 491), (122, 414, 655, 427), (122, 427, 659, 420), (122, 420, 658, 426), (122, 426, 654, 414), (123, 417, 654, 426), (123, 426, 658, 423), (123, 423, 661, 425), (123, 425, 657, 417), (124, 415, 656, 424), (124, 424, 660, 421), (124, 421, 659, 427), (124, 427, 655, 415), (125, 429, 664, 430), (125, 430, 665, 431), (125, 431, 662, 428), (125, 428, 663, 429), (126, 490, 693, 487), (126, 487, 664, 429), (126, 429, 663, 434), (126, 434, 692, 490), (127, 489, 690, 432), (127, 432, 665, 430), (127, 430, 664, 487), (127, 487, 693, 489), (128, 488, 692, 434), (128, 434, 663, 428), (128, 428, 662, 485), (128, 485, 691, 488), (129, 513, 705, 439), (129, 439, 669, 440), (129, 440, 668, 509), (129, 509, 703, 513), (130, 512, 704, 436), (130, 436, 666, 441), (130, 441, 669, 439), (130, 439, 705, 512), (131, 511, 703, 509), (131, 509, 668, 442), (131, 442, 667, 508), (131, 508, 702, 511), (132, 510, 702, 508), (132, 508, 667, 443), (132, 443, 666, 436), (132, 436, 704, 510), (133, 475, 683, 469), (133, 469, 674, 452), (133, 452, 675, 456), (133, 456, 682, 475), (134, 482, 686, 448), (134, 448, 673, 446), (134, 446, 670, 450), (134, 450, 687, 482), (135, 481, 689, 479), (135, 479, 671, 445), (135, 445, 672, 478), (135, 478, 688, 481), (136, 480, 687, 450), (136, 450, 670, 444), (136, 444, 671, 479), (136, 479, 689, 480), (137, 455, 676, 453), (137, 453, 675, 452), (137, 452, 674, 454), (137, 454, 677, 455), (138, 474, 685, 471), (138, 471, 676, 455), (138, 455, 677, 458), (138, 458, 684, 474), (139, 473, 682, 456), (139, 456, 675, 453), (139, 453, 676, 471), (139, 471, 685, 473), (140, 472, 684, 458), (140, 458, 677, 454), (140, 454, 674, 469), (140, 469, 683, 472), (141, 417, 657, 462), (141, 462, 680, 464), (141, 464, 681, 451), (141, 451, 654, 417), (142, 419, 654, 451), (142, 451, 681, 465), (142, 465, 679, 449), (142, 449, 669, 419), (143, 438, 668, 460), (143, 460, 678, 466), (143, 466, 680, 462), (143, 462, 657, 438), (144, 440, 669, 449), (144, 449, 679, 467), (144, 467, 678, 460), (144, 460, 668, 440), (145, 446, 673, 470), (145, 470, 684, 472), (145, 472, 683, 457), (145, 457, 670, 446), (146, 445, 671, 468), (146, 468, 682, 473), (146, 473, 685, 459), (146, 459, 672, 445), (147, 447, 672, 459), (147, 459, 685, 474), (147, 474, 684, 470), (147, 470, 673, 447), (148, 444, 670, 457), (148, 457, 683, 475), (148, 475, 682, 468), (148, 468, 671, 444), (149, 464, 680, 477), (149, 477, 687, 480), (149, 480, 689, 463), (149, 463, 681, 464), (150, 465, 681, 463), (150, 463, 689, 481), (150, 481, 688, 461), (150, 461, 679, 465), (151, 466, 678, 476), (151, 476, 686, 482), (151, 482, 687, 477), (151, 477, 680, 466), (152, 467, 679, 461), (152, 461, 688, 483), (152, 483, 686, 476), (152, 476, 678, 467), (153, 499, 697, 486), (153, 486, 692, 488), (153, 488, 691, 492), (153, 492, 694, 499), (154, 498, 696, 484), (154, 484, 690, 489), (154, 489, 693, 493), (154, 493, 695, 498), (155, 497, 695, 493), (155, 493, 693, 490), (155, 490, 692, 486), (155, 486, 697, 497), (156, 496, 694, 492), (156, 492, 691, 491), (156, 491, 690, 484), (156, 484, 696, 496), (157, 423, 658, 433), (157, 433, 694, 496), (157, 496, 696, 494), (157, 494, 661, 423), (158, 421, 660, 435), (158, 435, 695, 497), (158, 497, 697, 495), (158, 495, 659, 421), (159, 422, 661, 494), (159, 494, 696, 498), (159, 498, 695, 435), (159, 435, 660, 422), (160, 521, 707, 515), (160, 515, 698, 501), (160, 501, 700, 504), (160, 504, 706, 521), (161, 500, 699, 502), (161, 502, 701, 503), (161, 503, 700, 501), (161, 501, 698, 500), (162, 520, 706, 504), (162, 504, 700, 503), (162, 503, 701, 506), (162, 506, 708, 520), (163, 519, 709, 517), (163, 517, 699, 500), (163, 500, 698, 515), (163, 515, 707, 519), (164, 518, 708, 506), (164, 506, 701, 502), (164, 502, 699, 517), (164, 517, 709, 518), (165, 495, 697, 516), (165, 516, 708, 518), (165, 518, 709, 507), (165, 507, 659, 495), (166, 420, 659, 507), (166, 507, 709, 519), (166, 519, 707, 505), (166, 505, 658, 420), (167, 499, 694, 514), (167, 514, 706, 520), (167, 520, 708, 516), (167, 516, 697, 499), (168, 433, 658, 505), (168, 505, 707, 521), (168, 521, 706, 514), (168, 514, 694, 433), (169, 314, 602, 310), (169, 310, 712, 526), (169, 526, 710, 522), (169, 522, 604, 314), (170, 315, 603, 311), (170, 311, 713, 527), (170, 527, 712, 310), (170, 310, 602, 315), (171, 317, 605, 523), (171, 523, 711, 529), (171, 529, 713, 311), (171, 311, 603, 317), (172, 523, 605, 316), (172, 316, 604, 522), (172, 522, 710, 528), (172, 528, 711, 523), (173, 233, 565, 279), (173, 279, 587, 282), (173, 282, 589, 273), (173, 273, 562, 233), (174, 264, 581, 276), (174, 276, 585, 270), (174, 270, 582, 275), (174, 275, 578, 264), (175, 369, 633, 530), (175, 530, 702, 510), (175, 510, 704, 532), (175, 532, 560, 369), (176, 228, 561, 533), (176, 533, 705, 513), (176, 513, 703, 531), (176, 531, 632, 228), (177, 224, 560, 532), (177, 532, 704, 512), (177, 512, 705, 533), (177, 533, 561, 224), (714, 769, 893, 817), (714, 817, 898, 811), (714, 811, 886, 802), (714, 802, 875, 769), (715, 802, 886, 804), (715, 804, 887, 790), (715, 790, 875, 802), (716, 798, 887, 772), (716, 772, 874, 777), (716, 777, 879, 776), (716, 776, 889, 798), (717, 797, 897, 816), (717, 816, 896, 775), (717, 775, 880, 792), (717, 792, 889, 797), (718, 815, 892, 768), (718, 768, 872, 779), (718, 779, 878, 774), (718, 774, 895, 815), (719, 786, 878, 779), (719, 779, 872, 785), (719, 785, 882, 783), (719, 783, 884, 786), (720, 796, 890, 793), (720, 793, 881, 784), (720, 784, 883, 794), (720, 794, 891, 796), (721, 795, 888, 773), (721, 773, 878, 786), (721, 786, 884, 782), (721, 782, 891, 795), (722, 788, 873, 780), (722, 780, 877, 787), (722, 787, 883, 784), (722, 784, 881, 788), (723, 821, 896, 809), (723, 809, 877, 780), (723, 780, 873, 806), (723, 806, 893, 821), (724, 787, 877, 791), (724, 791, 888, 795), (724, 795, 891, 794), (724, 794, 883, 787), (725, 783, 882, 781), (725, 781, 890, 796), (725, 796, 891, 782), (725, 782, 884, 783), (726, 808, 895, 814), (726, 814, 897, 797), (726, 797, 889, 776), (726, 776, 879, 808), (727, 778, 875, 790), (727, 790, 887, 798), (727, 798, 889, 792), (727, 792, 880, 778), (728, 813, 892, 805), (728, 805, 874, 803), (728, 803, 876, 770), (728, 770, 894, 813), (729, 807, 894, 812), (729, 812, 898, 799), (729, 799, 885, 789), (729, 789, 871, 807), (730, 771, 876, 803), (730, 803, 874, 772), (730, 772, 887, 804), (730, 804, 886, 771), (731, 770, 876, 771), (731, 771, 886, 811), (731, 811, 898, 812), (731, 812, 894, 770), (732, 800, 872, 768), (732, 768, 892, 813), (732, 813, 894, 807), (732, 807, 871, 800), (733, 774, 878, 773), (733, 773, 888, 810), (733, 810, 897, 814), (733, 814, 895, 774), (734, 777, 874, 805), (734, 805, 892, 815), (734, 815, 895, 808), (734, 808, 879, 777), (735, 810, 888, 791), (735, 791, 877, 809), (735, 809, 896, 816), (735, 816, 897, 810), (736, 806, 873, 801), (736, 801, 885, 799), (736, 799, 898, 817), (736, 817, 893, 806), (737, 801, 873, 788), (737, 788, 881, 818), (737, 818, 885, 801), (738, 819, 871, 789), (738, 789, 885, 818), (738, 818, 881, 793), (738, 793, 890, 819), (739, 781, 882, 820), (739, 820, 871, 819), (739, 819, 890, 781), (740, 785, 872, 800), (740, 800, 871, 820), (740, 820, 882, 785), (741, 821, 893, 769), (741, 769, 875, 778), (741, 778, 880, 775), (741, 775, 896, 821), (742, 866, 918, 823), (742, 823, 903, 851), (742, 851, 912, 860), (742, 860, 923, 866), (743, 853, 912, 851), (743, 851, 903, 841), (743, 841, 913, 853), (744, 826, 913, 847), (744, 847, 915, 830), (744, 830, 907, 831), (744, 831, 902, 826), (745, 865, 922, 846), (745, 846, 915, 843), (745, 843, 908, 829), (745, 829, 921, 865), (746, 822, 917, 864), (746, 864, 920, 828), (746, 828, 906, 833), (746, 833, 900, 822), (747, 833, 906, 837), (747, 837, 910, 836), (747, 836, 900, 833), (748, 842, 905, 838), (748, 838, 909, 844), (748, 844, 916, 845), (748, 845, 914, 842), (749, 834, 901, 839), (749, 839, 909, 838), (749, 838, 905, 834), (750, 858, 921, 870), (750, 870, 918, 855), (750, 855, 901, 834), (750, 834, 905, 858), (751, 863, 920, 857), (751, 857, 907, 830), (751, 830, 915, 846), (751, 846, 922, 863), (752, 841, 903, 832), (752, 832, 908, 843), (752, 843, 915, 847), (752, 847, 913, 841), (753, 854, 917, 862), (753, 862, 919, 824), (753, 824, 904, 852), (753, 852, 902, 854), (754, 861, 919, 856), (754, 856, 899, 840), (754, 840, 911, 848), (754, 848, 923, 861), (755, 852, 904, 825), (755, 825, 912, 853), (755, 853, 913, 826), (755, 826, 902, 852), (756, 825, 904, 824), (756, 824, 919, 861), (756, 861, 923, 860), (756, 860, 912, 825), (757, 822, 900, 849), (757, 849, 899, 856), (757, 856, 919, 862), (757, 862, 917, 822), (758, 827, 906, 828), (758, 828, 920, 863), (758, 863, 922, 859), (758, 859, 914, 827), (759, 854, 902, 831), (759, 831, 907, 857), (759, 857, 920, 864), (759, 864, 917, 854), (760, 842, 914, 859), (760, 859, 922, 865), (760, 865, 921, 858), (760, 858, 905, 842), (761, 850, 901, 855), (761, 855, 918, 866), (761, 866, 923, 848), (761, 848, 911, 850), (762, 839, 901, 850), (762, 850, 911, 867), (762, 867, 909, 839), (763, 840, 899, 868), (763, 868, 916, 844), (763, 844, 909, 867), (763, 867, 911, 840), (764, 869, 910, 835), (764, 835, 916, 868), (764, 868, 899, 869), (765, 849, 900, 836), (765, 836, 910, 869), (765, 869, 899, 849), (766, 823, 918, 870), (766, 870, 921, 829), (766, 829, 908, 832), (766, 832, 903, 823), (767, 835, 910, 837), (767, 837, 906, 827), (767, 827, 914, 845), (767, 845, 916, 835)])
me_cube_014.polygons.foreach_set('material_index', [0, 0, 0, 0, 0, 0, 0, 0, 0, 0, 0, 0, 0, 0, 0, 0, 0, 0, 0, 0, 0, 0, 0, 0, 0, 0, 0, 0, 0, 0, 0, 0, 0, 0, 0, 0, 0, 0, 0, 0, 0, 0, 0, 0, 0, 0, 0, 0, 0, 0, 0, 0, 0, 0, 0, 0, 0, 0, 0, 0, 0, 0, 0, 0, 0, 0, 0, 0, 0, 0, 0, 0, 0, 0, 0, 0, 0, 0, 0, 0, 0, 0, 0, 0, 0, 0, 0, 0, 0, 0, 0, 0, 0, 0, 0, 0, 0, 0, 0, 0, 0, 0, 0, 0, 0, 0, 0, 0, 0, 0, 0, 0, 0, 0, 0, 0, 0, 0, 0, 0, 0, 0, 0, 0, 0, 0, 0, 0, 0, 0, 0, 0, 0, 0, 0, 0, 0, 0, 0, 0, 0, 0, 0, 0, 0, 0, 0, 0, 0, 0, 0, 0, 0, 0, 0, 0, 0, 0, 0, 0, 0, 0, 0, 0, 0, 0, 0, 0, 0, 0, 0, 0, 0, 0, 0, 0, 0, 0, 0, 0, 0, 0, 0, 0, 0, 0, 0, 0, 0, 0, 0, 0, 0, 0, 0, 0, 0, 0, 0, 0, 0, 0, 0, 0, 0, 0, 0, 0, 0, 0, 0, 0, 0, 0, 0, 0, 0, 0, 0, 0, 0, 0, 0, 0, 0, 0, 0, 0, 0, 0, 0, 0, 0, 0, 0, 0, 0, 0, 0, 0, 0, 0, 0, 0, 0, 0, 0, 0, 0, 0, 0, 0, 0, 0, 0, 0, 0, 0, 0, 0, 0, 0, 0, 0, 0, 0, 0, 0, 0, 0, 0, 0, 0, 0, 0, 0, 0, 0, 0, 0, 0, 0, 0, 0, 0, 0, 0, 0, 0, 0, 0, 0, 0, 0, 0, 0, 0, 0, 0, 0, 0, 0, 0, 0, 0, 0, 0, 0, 0, 0, 0, 0, 0, 0, 0, 0, 0, 0, 0, 0, 0, 0, 0, 0, 0, 0, 0, 0, 0, 0, 0, 0, 0, 0, 0, 0, 0, 0, 0, 0, 0, 0, 0, 0, 0, 0, 0, 0, 0, 0, 0, 0, 0, 0, 0, 0, 0, 0, 0, 0, 0, 0, 0, 0, 0, 0, 0, 0, 0, 0, 0, 0, 0, 0, 0, 0, 0, 0, 0, 0, 0, 0, 0, 0, 0, 0, 0, 0, 0, 0, 0, 0, 0, 0, 0, 0, 0, 0, 0, 0, 0, 0, 0, 0, 0, 0, 0, 0, 0, 0, 0, 0, 0, 0, 0, 0, 0, 0, 0, 0, 0, 0, 0, 0, 0, 0, 0, 0, 0, 0, 0, 0, 0, 0, 0, 0, 0, 0, 0, 0, 0, 0, 0, 0, 0, 0, 0, 0, 0, 0, 0, 0, 0, 0, 0, 0, 0, 0, 0, 0, 0, 0, 0, 0, 0, 0, 0, 0, 0, 0, 0, 0, 0, 0, 0, 0, 0, 0, 0, 0, 0, 0, 0, 0, 0, 0, 0, 0, 0, 0, 0, 0, 0, 0, 0, 0, 0, 0, 0, 0, 0, 0, 0, 0, 0, 0, 0, 0, 0, 0, 0, 0, 0, 0, 0, 0, 0, 0, 0, 0, 0, 0, 0, 0, 0, 0, 0, 0, 0, 0, 0, 0, 0, 0, 0, 0, 0, 0, 0, 0, 0, 0, 0, 0, 0, 0, 0, 0, 0, 0, 0, 0, 0, 0, 0, 0, 0, 0, 0, 0, 0, 0, 0, 0, 0, 0, 0, 0, 0, 0, 0, 0, 0, 0, 0, 0, 0, 0, 0, 0, 0, 0, 0, 0, 0, 0, 0, 0, 0, 0, 0, 0, 0, 0, 0, 0, 0, 0, 0, 0, 0, 0, 0, 0, 0, 0, 0, 0, 0, 0, 0, 0, 0, 0, 0, 0, 0, 0, 0, 0, 0, 0, 0, 0, 0, 0, 0, 0, 0, 0, 0, 0, 0, 0, 0, 0, 0, 0, 0, 0, 0, 0, 0, 0, 0, 0, 0, 0, 0, 0, 0, 0, 0, 0, 0, 0, 0, 0, 0, 0, 0, 0, 0, 0, 0, 0, 0, 0, 0, 0, 0, 0, 0, 0, 0, 0, 0, 0, 0, 0, 0, 0, 0, 0, 0, 0, 0, 0, 0, 0, 0, 0, 0, 0, 0, 0, 0, 0, 0, 0, 0, 0, 0, 0, 0, 0, 0, 0, 0, 0, 0, 0, 1, 1, 1, 1, 1, 1, 1, 1, 1, 1, 1, 1, 1, 1, 1, 1, 1, 1, 1, 1, 1, 1, 1, 1, 1, 1, 1, 1, 1, 1, 1, 1, 1, 1, 1, 1, 1, 1, 1, 1, 1, 1, 1, 1, 1, 1, 1, 1, 1, 1, 1, 1, 1, 1, 1, 1, 1, 1, 1, 1, 1, 1, 1, 1, 1, 1, 1, 1, 1, 1, 1, 1, 1, 1, 1, 1, 1, 1, 1, 1, 1, 1, 1, 1, 1, 1, 1, 1, 1, 1, 1, 1, 1, 1, 1, 1, 1, 1, 1, 1, 1, 1, 1, 1, 1, 1, 1, 1, 1, 1, 1, 1, 1, 1, 1, 1, 1, 1, 1, 1, 1, 1, 1, 1, 1, 1, 1, 1, 1, 1, 1, 1, 1, 1, 1, 1, 1, 1, 1, 1, 1, 1, 1, 1, 1, 1, 1, 1, 1, 1, 1, 1, 1, 1, 1, 1, 1, 1, 1, 1, 1, 1, 1, 1, 1, 1, 1, 1, 1, 1, 1, 1, 1, 1, 1, 1, 1, 1, 1, 1, 1, 1, 1, 1, 1, 1, 1, 1, 1, 1, 1, 1, 1, 1, 1, 1, 1, 1, 1, 1, 1, 1, 1, 1, 1, 1])
me_cube_014.materials.append(mat_wood)
me_cube_014.materials.append(mat_green)
me_cube_014.use_remesh_preserve_volume = False
me_cube_014.use_remesh_preserve_attributes = False
me_cube_014.use_mirror_vertex_groups = False
me_cube_014.update()

# ---- objects
ob_commontree_5 = bpy.data.objects.new('CommonTree_5', me_cube_014)

# ---- transforms, parenting, visibility, modifiers, constraints
ob_commontree_5.location = (0.0, 0.0, 0.0)
ob_commontree_5.lineart.crease_threshold = 0.0

# ---- collection membership
col_collection_1.objects.link(ob_commontree_5)

# ---- scene / render settings (as saved in the file)
scene.frame_start = 1; scene.frame_end = 250; scene.frame_set(0)
scene.render.engine = 'CYCLES'
scene.render.resolution_x = 1000
scene.render.resolution_y = 1000
scene.render.dither_intensity = 0.0
scene.cycles.samples = 200
scene.cycles.sampling_pattern = 'TABULATED_SOBOL'
scene.cycles.light_sampling_threshold = 0.0
scene.cycles.use_adaptive_sampling = False
scene.cycles.use_light_tree = False
scene.cycles.caustics_reflective = False
scene.cycles.caustics_refractive = False
scene.cycles.blur_glossy = 0.0
scene.cycles.max_bounces = 2
scene.cycles.pixel_filter_type = 'GAUSSIAN'
scene.cycles.sample_clamp_indirect = 0.0
scene.view_settings.view_transform = 'Standard'
bpy.context.view_layer.update()

# ---- added for rendering (the .blend has no active camera): camera
cam_auto = bpy.data.cameras.new('AutoCamera')
cam_auto.lens = 50.0
cam_auto.sensor_width = 36.0
cam_auto.clip_end = 1000.0
ob_auto_camera = bpy.data.objects.new('AutoCamera', cam_auto)
scene.collection.objects.link(ob_auto_camera)
ob_auto_camera.location = (3.17785, -4.30441, 3.89606)
ob_auto_camera.rotation_euler = (1.09748, -7.21219e-08, 0.694738)
scene.camera = ob_auto_camera
bpy.context.view_layer.update()
